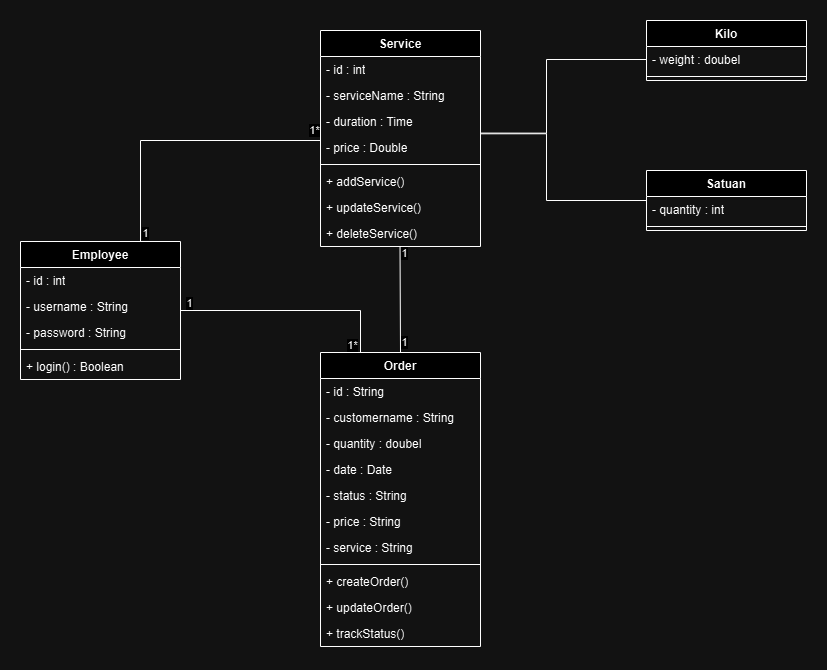

The diagram above was exported from draw.io. Its source (the exported page's mxGraphModel, read from the mxfile embedded in the PNG):
<mxGraphModel dx="800" dy="460" grid="1" gridSize="10" guides="1" tooltips="1" connect="1" arrows="1" fold="1" page="1" pageScale="1" pageWidth="827" pageHeight="1169" math="0" shadow="0">
  <root>
    <mxCell id="0" />
    <mxCell id="1" parent="0" />
    <mxCell id="6TQxoQC03EyL0vprdz2V-46" style="edgeStyle=orthogonalEdgeStyle;rounded=0;orthogonalLoop=1;jettySize=auto;html=1;entryX=0.25;entryY=0;entryDx=0;entryDy=0;endArrow=none;endFill=0;" parent="1" source="xjJrswE03Fvk30RPXIMM-19" target="6TQxoQC03EyL0vprdz2V-2" edge="1">
      <mxGeometry relative="1" as="geometry" />
    </mxCell>
    <mxCell id="hEwmpOosW24RexWu--lH-28" value="1" style="edgeLabel;html=1;align=center;verticalAlign=middle;resizable=0;points=[];" vertex="1" connectable="0" parent="6TQxoQC03EyL0vprdz2V-46">
      <mxGeometry x="-0.8919" y="1" relative="1" as="geometry">
        <mxPoint x="-3" y="-6" as="offset" />
      </mxGeometry>
    </mxCell>
    <mxCell id="hEwmpOosW24RexWu--lH-29" value="1*" style="edgeLabel;html=1;align=center;verticalAlign=middle;resizable=0;points=[];" vertex="1" connectable="0" parent="6TQxoQC03EyL0vprdz2V-46">
      <mxGeometry x="0.9299" y="2" relative="1" as="geometry">
        <mxPoint x="-10" as="offset" />
      </mxGeometry>
    </mxCell>
    <mxCell id="xjJrswE03Fvk30RPXIMM-19" value="Employee" style="swimlane;fontStyle=1;align=center;verticalAlign=top;childLayout=stackLayout;horizontal=1;startSize=26;horizontalStack=0;resizeParent=1;resizeParentMax=0;resizeLast=0;collapsible=1;marginBottom=0;whiteSpace=wrap;html=1;" parent="1" vertex="1">
      <mxGeometry x="334" y="421" width="160" height="138" as="geometry" />
    </mxCell>
    <mxCell id="hEwmpOosW24RexWu--lH-33" value="- id : int" style="text;strokeColor=none;fillColor=none;align=left;verticalAlign=top;spacingLeft=4;spacingRight=4;overflow=hidden;rotatable=0;points=[[0,0.5],[1,0.5]];portConstraint=eastwest;whiteSpace=wrap;html=1;" vertex="1" parent="xjJrswE03Fvk30RPXIMM-19">
      <mxGeometry y="26" width="160" height="26" as="geometry" />
    </mxCell>
    <mxCell id="hEwmpOosW24RexWu--lH-25" value="- username : String" style="text;strokeColor=none;fillColor=none;align=left;verticalAlign=top;spacingLeft=4;spacingRight=4;overflow=hidden;rotatable=0;points=[[0,0.5],[1,0.5]];portConstraint=eastwest;whiteSpace=wrap;html=1;" vertex="1" parent="xjJrswE03Fvk30RPXIMM-19">
      <mxGeometry y="52" width="160" height="26" as="geometry" />
    </mxCell>
    <mxCell id="xjJrswE03Fvk30RPXIMM-20" value="- password : String" style="text;strokeColor=none;fillColor=none;align=left;verticalAlign=top;spacingLeft=4;spacingRight=4;overflow=hidden;rotatable=0;points=[[0,0.5],[1,0.5]];portConstraint=eastwest;whiteSpace=wrap;html=1;" parent="xjJrswE03Fvk30RPXIMM-19" vertex="1">
      <mxGeometry y="78" width="160" height="26" as="geometry" />
    </mxCell>
    <mxCell id="xjJrswE03Fvk30RPXIMM-21" value="" style="line;strokeWidth=1;fillColor=none;align=left;verticalAlign=middle;spacingTop=-1;spacingLeft=3;spacingRight=3;rotatable=0;labelPosition=right;points=[];portConstraint=eastwest;strokeColor=inherit;" parent="xjJrswE03Fvk30RPXIMM-19" vertex="1">
      <mxGeometry y="104" width="160" height="8" as="geometry" />
    </mxCell>
    <mxCell id="xjJrswE03Fvk30RPXIMM-22" value="+ login() : Boolean" style="text;strokeColor=none;fillColor=none;align=left;verticalAlign=top;spacingLeft=4;spacingRight=4;overflow=hidden;rotatable=0;points=[[0,0.5],[1,0.5]];portConstraint=eastwest;whiteSpace=wrap;html=1;" parent="xjJrswE03Fvk30RPXIMM-19" vertex="1">
      <mxGeometry y="112" width="160" height="26" as="geometry" />
    </mxCell>
    <mxCell id="xjJrswE03Fvk30RPXIMM-23" value="Service" style="swimlane;fontStyle=1;align=center;verticalAlign=top;childLayout=stackLayout;horizontal=1;startSize=26;horizontalStack=0;resizeParent=1;resizeParentMax=0;resizeLast=0;collapsible=1;marginBottom=0;whiteSpace=wrap;html=1;" parent="1" vertex="1">
      <mxGeometry x="634" y="210" width="160" height="216" as="geometry" />
    </mxCell>
    <mxCell id="xjJrswE03Fvk30RPXIMM-24" value="- id : int" style="text;strokeColor=none;fillColor=none;align=left;verticalAlign=top;spacingLeft=4;spacingRight=4;overflow=hidden;rotatable=0;points=[[0,0.5],[1,0.5]];portConstraint=eastwest;whiteSpace=wrap;html=1;" parent="xjJrswE03Fvk30RPXIMM-23" vertex="1">
      <mxGeometry y="26" width="160" height="26" as="geometry" />
    </mxCell>
    <mxCell id="xjJrswE03Fvk30RPXIMM-25" value="- serviceName : String" style="text;strokeColor=none;fillColor=none;align=left;verticalAlign=top;spacingLeft=4;spacingRight=4;overflow=hidden;rotatable=0;points=[[0,0.5],[1,0.5]];portConstraint=eastwest;whiteSpace=wrap;html=1;" parent="xjJrswE03Fvk30RPXIMM-23" vertex="1">
      <mxGeometry y="52" width="160" height="26" as="geometry" />
    </mxCell>
    <mxCell id="6TQxoQC03EyL0vprdz2V-1" value="- duration : Time" style="text;strokeColor=none;fillColor=none;align=left;verticalAlign=top;spacingLeft=4;spacingRight=4;overflow=hidden;rotatable=0;points=[[0,0.5],[1,0.5]];portConstraint=eastwest;whiteSpace=wrap;html=1;" parent="xjJrswE03Fvk30RPXIMM-23" vertex="1">
      <mxGeometry y="78" width="160" height="26" as="geometry" />
    </mxCell>
    <mxCell id="xjJrswE03Fvk30RPXIMM-26" value="- price : Double" style="text;strokeColor=none;fillColor=none;align=left;verticalAlign=top;spacingLeft=4;spacingRight=4;overflow=hidden;rotatable=0;points=[[0,0.5],[1,0.5]];portConstraint=eastwest;whiteSpace=wrap;html=1;" parent="xjJrswE03Fvk30RPXIMM-23" vertex="1">
      <mxGeometry y="104" width="160" height="26" as="geometry" />
    </mxCell>
    <mxCell id="xjJrswE03Fvk30RPXIMM-27" value="" style="line;strokeWidth=1;fillColor=none;align=left;verticalAlign=middle;spacingTop=-1;spacingLeft=3;spacingRight=3;rotatable=0;labelPosition=right;points=[];portConstraint=eastwest;strokeColor=inherit;" parent="xjJrswE03Fvk30RPXIMM-23" vertex="1">
      <mxGeometry y="130" width="160" height="8" as="geometry" />
    </mxCell>
    <mxCell id="xjJrswE03Fvk30RPXIMM-28" value="+ addService()" style="text;strokeColor=none;fillColor=none;align=left;verticalAlign=top;spacingLeft=4;spacingRight=4;overflow=hidden;rotatable=0;points=[[0,0.5],[1,0.5]];portConstraint=eastwest;whiteSpace=wrap;html=1;" parent="xjJrswE03Fvk30RPXIMM-23" vertex="1">
      <mxGeometry y="138" width="160" height="26" as="geometry" />
    </mxCell>
    <mxCell id="6TQxoQC03EyL0vprdz2V-35" value="+ updateService()" style="text;strokeColor=none;fillColor=none;align=left;verticalAlign=top;spacingLeft=4;spacingRight=4;overflow=hidden;rotatable=0;points=[[0,0.5],[1,0.5]];portConstraint=eastwest;whiteSpace=wrap;html=1;" parent="xjJrswE03Fvk30RPXIMM-23" vertex="1">
      <mxGeometry y="164" width="160" height="26" as="geometry" />
    </mxCell>
    <mxCell id="6TQxoQC03EyL0vprdz2V-36" value="+ deleteService()" style="text;strokeColor=none;fillColor=none;align=left;verticalAlign=top;spacingLeft=4;spacingRight=4;overflow=hidden;rotatable=0;points=[[0,0.5],[1,0.5]];portConstraint=eastwest;whiteSpace=wrap;html=1;" parent="xjJrswE03Fvk30RPXIMM-23" vertex="1">
      <mxGeometry y="190" width="160" height="26" as="geometry" />
    </mxCell>
    <mxCell id="6TQxoQC03EyL0vprdz2V-2" value="Order" style="swimlane;fontStyle=1;align=center;verticalAlign=top;childLayout=stackLayout;horizontal=1;startSize=26;horizontalStack=0;resizeParent=1;resizeParentMax=0;resizeLast=0;collapsible=1;marginBottom=0;whiteSpace=wrap;html=1;" parent="1" vertex="1">
      <mxGeometry x="634" y="532" width="160" height="294" as="geometry" />
    </mxCell>
    <mxCell id="6TQxoQC03EyL0vprdz2V-3" value="- id : String" style="text;strokeColor=none;fillColor=none;align=left;verticalAlign=top;spacingLeft=4;spacingRight=4;overflow=hidden;rotatable=0;points=[[0,0.5],[1,0.5]];portConstraint=eastwest;whiteSpace=wrap;html=1;" parent="6TQxoQC03EyL0vprdz2V-2" vertex="1">
      <mxGeometry y="26" width="160" height="26" as="geometry" />
    </mxCell>
    <mxCell id="6TQxoQC03EyL0vprdz2V-4" value="- customername : String" style="text;strokeColor=none;fillColor=none;align=left;verticalAlign=top;spacingLeft=4;spacingRight=4;overflow=hidden;rotatable=0;points=[[0,0.5],[1,0.5]];portConstraint=eastwest;whiteSpace=wrap;html=1;" parent="6TQxoQC03EyL0vprdz2V-2" vertex="1">
      <mxGeometry y="52" width="160" height="26" as="geometry" />
    </mxCell>
    <mxCell id="6TQxoQC03EyL0vprdz2V-27" value="- quantity : doubel" style="text;strokeColor=none;fillColor=none;align=left;verticalAlign=top;spacingLeft=4;spacingRight=4;overflow=hidden;rotatable=0;points=[[0,0.5],[1,0.5]];portConstraint=eastwest;whiteSpace=wrap;html=1;" parent="6TQxoQC03EyL0vprdz2V-2" vertex="1">
      <mxGeometry y="78" width="160" height="26" as="geometry" />
    </mxCell>
    <mxCell id="6TQxoQC03EyL0vprdz2V-5" value="- date : Date" style="text;strokeColor=none;fillColor=none;align=left;verticalAlign=top;spacingLeft=4;spacingRight=4;overflow=hidden;rotatable=0;points=[[0,0.5],[1,0.5]];portConstraint=eastwest;whiteSpace=wrap;html=1;" parent="6TQxoQC03EyL0vprdz2V-2" vertex="1">
      <mxGeometry y="104" width="160" height="26" as="geometry" />
    </mxCell>
    <mxCell id="6TQxoQC03EyL0vprdz2V-6" value="- status : String" style="text;strokeColor=none;fillColor=none;align=left;verticalAlign=top;spacingLeft=4;spacingRight=4;overflow=hidden;rotatable=0;points=[[0,0.5],[1,0.5]];portConstraint=eastwest;whiteSpace=wrap;html=1;" parent="6TQxoQC03EyL0vprdz2V-2" vertex="1">
      <mxGeometry y="130" width="160" height="26" as="geometry" />
    </mxCell>
    <mxCell id="6TQxoQC03EyL0vprdz2V-9" value="- price : String" style="text;strokeColor=none;fillColor=none;align=left;verticalAlign=top;spacingLeft=4;spacingRight=4;overflow=hidden;rotatable=0;points=[[0,0.5],[1,0.5]];portConstraint=eastwest;whiteSpace=wrap;html=1;" parent="6TQxoQC03EyL0vprdz2V-2" vertex="1">
      <mxGeometry y="156" width="160" height="26" as="geometry" />
    </mxCell>
    <mxCell id="6TQxoQC03EyL0vprdz2V-28" value="- service : String" style="text;strokeColor=none;fillColor=none;align=left;verticalAlign=top;spacingLeft=4;spacingRight=4;overflow=hidden;rotatable=0;points=[[0,0.5],[1,0.5]];portConstraint=eastwest;whiteSpace=wrap;html=1;" parent="6TQxoQC03EyL0vprdz2V-2" vertex="1">
      <mxGeometry y="182" width="160" height="26" as="geometry" />
    </mxCell>
    <mxCell id="6TQxoQC03EyL0vprdz2V-7" value="" style="line;strokeWidth=1;fillColor=none;align=left;verticalAlign=middle;spacingTop=-1;spacingLeft=3;spacingRight=3;rotatable=0;labelPosition=right;points=[];portConstraint=eastwest;strokeColor=inherit;" parent="6TQxoQC03EyL0vprdz2V-2" vertex="1">
      <mxGeometry y="208" width="160" height="8" as="geometry" />
    </mxCell>
    <mxCell id="6TQxoQC03EyL0vprdz2V-8" value="+ createOrder()" style="text;strokeColor=none;fillColor=none;align=left;verticalAlign=top;spacingLeft=4;spacingRight=4;overflow=hidden;rotatable=0;points=[[0,0.5],[1,0.5]];portConstraint=eastwest;whiteSpace=wrap;html=1;" parent="6TQxoQC03EyL0vprdz2V-2" vertex="1">
      <mxGeometry y="216" width="160" height="26" as="geometry" />
    </mxCell>
    <mxCell id="6TQxoQC03EyL0vprdz2V-33" value="+ updateOrder()" style="text;strokeColor=none;fillColor=none;align=left;verticalAlign=top;spacingLeft=4;spacingRight=4;overflow=hidden;rotatable=0;points=[[0,0.5],[1,0.5]];portConstraint=eastwest;whiteSpace=wrap;html=1;" parent="6TQxoQC03EyL0vprdz2V-2" vertex="1">
      <mxGeometry y="242" width="160" height="26" as="geometry" />
    </mxCell>
    <mxCell id="6TQxoQC03EyL0vprdz2V-34" value="+ trackStatus()" style="text;strokeColor=none;fillColor=none;align=left;verticalAlign=top;spacingLeft=4;spacingRight=4;overflow=hidden;rotatable=0;points=[[0,0.5],[1,0.5]];portConstraint=eastwest;whiteSpace=wrap;html=1;" parent="6TQxoQC03EyL0vprdz2V-2" vertex="1">
      <mxGeometry y="268" width="160" height="26" as="geometry" />
    </mxCell>
    <mxCell id="hRpBXIQCwJCfj1f9BvYI-1" value="" style="endArrow=none;html=1;rounded=0;exitX=0.5;exitY=0;exitDx=0;exitDy=0;entryX=0.497;entryY=1.015;entryDx=0;entryDy=0;entryPerimeter=0;" parent="1" source="6TQxoQC03EyL0vprdz2V-2" target="6TQxoQC03EyL0vprdz2V-36" edge="1">
      <mxGeometry width="50" height="50" relative="1" as="geometry">
        <mxPoint x="994" y="510" as="sourcePoint" />
        <mxPoint x="1044" y="460" as="targetPoint" />
      </mxGeometry>
    </mxCell>
    <mxCell id="hEwmpOosW24RexWu--lH-30" value="1" style="edgeLabel;html=1;align=center;verticalAlign=middle;resizable=0;points=[];" vertex="1" connectable="0" parent="hRpBXIQCwJCfj1f9BvYI-1">
      <mxGeometry x="0.8492" relative="1" as="geometry">
        <mxPoint x="4" y="-2" as="offset" />
      </mxGeometry>
    </mxCell>
    <mxCell id="hEwmpOosW24RexWu--lH-31" value="1" style="edgeLabel;html=1;align=center;verticalAlign=middle;resizable=0;points=[];" vertex="1" connectable="0" parent="hRpBXIQCwJCfj1f9BvYI-1">
      <mxGeometry x="-0.8109" y="-3" relative="1" as="geometry">
        <mxPoint x="1" as="offset" />
      </mxGeometry>
    </mxCell>
    <mxCell id="6TQxoQC03EyL0vprdz2V-47" style="edgeStyle=orthogonalEdgeStyle;rounded=0;orthogonalLoop=1;jettySize=auto;html=1;endArrow=none;endFill=0;" parent="1" source="xjJrswE03Fvk30RPXIMM-19" edge="1">
      <mxGeometry relative="1" as="geometry">
        <mxPoint x="634" y="320" as="targetPoint" />
        <Array as="points">
          <mxPoint x="454" y="320" />
        </Array>
      </mxGeometry>
    </mxCell>
    <mxCell id="hEwmpOosW24RexWu--lH-26" value="1" style="edgeLabel;html=1;align=center;verticalAlign=middle;resizable=0;points=[];" vertex="1" connectable="0" parent="6TQxoQC03EyL0vprdz2V-47">
      <mxGeometry x="-0.9401" y="-2" relative="1" as="geometry">
        <mxPoint x="3" as="offset" />
      </mxGeometry>
    </mxCell>
    <mxCell id="hEwmpOosW24RexWu--lH-27" value="1*" style="edgeLabel;html=1;align=center;verticalAlign=middle;resizable=0;points=[];" vertex="1" connectable="0" parent="6TQxoQC03EyL0vprdz2V-47">
      <mxGeometry x="0.9523" relative="1" as="geometry">
        <mxPoint y="-10" as="offset" />
      </mxGeometry>
    </mxCell>
    <mxCell id="hEwmpOosW24RexWu--lH-17" value="Kilo" style="swimlane;fontStyle=1;align=center;verticalAlign=top;childLayout=stackLayout;horizontal=1;startSize=26;horizontalStack=0;resizeParent=1;resizeParentMax=0;resizeLast=0;collapsible=1;marginBottom=0;whiteSpace=wrap;html=1;" vertex="1" parent="1">
      <mxGeometry x="960" y="200" width="160" height="60" as="geometry" />
    </mxCell>
    <mxCell id="hEwmpOosW24RexWu--lH-18" value="- weight : doubel" style="text;strokeColor=none;fillColor=none;align=left;verticalAlign=top;spacingLeft=4;spacingRight=4;overflow=hidden;rotatable=0;points=[[0,0.5],[1,0.5]];portConstraint=eastwest;whiteSpace=wrap;html=1;" vertex="1" parent="hEwmpOosW24RexWu--lH-17">
      <mxGeometry y="26" width="160" height="26" as="geometry" />
    </mxCell>
    <mxCell id="hEwmpOosW24RexWu--lH-19" value="" style="line;strokeWidth=1;fillColor=none;align=left;verticalAlign=middle;spacingTop=-1;spacingLeft=3;spacingRight=3;rotatable=0;labelPosition=right;points=[];portConstraint=eastwest;strokeColor=inherit;" vertex="1" parent="hEwmpOosW24RexWu--lH-17">
      <mxGeometry y="52" width="160" height="8" as="geometry" />
    </mxCell>
    <mxCell id="hEwmpOosW24RexWu--lH-20" value="Satuan" style="swimlane;fontStyle=1;align=center;verticalAlign=top;childLayout=stackLayout;horizontal=1;startSize=26;horizontalStack=0;resizeParent=1;resizeParentMax=0;resizeLast=0;collapsible=1;marginBottom=0;whiteSpace=wrap;html=1;" vertex="1" parent="1">
      <mxGeometry x="960" y="350" width="160" height="60" as="geometry" />
    </mxCell>
    <mxCell id="hEwmpOosW24RexWu--lH-21" value="- quantity : int" style="text;strokeColor=none;fillColor=none;align=left;verticalAlign=top;spacingLeft=4;spacingRight=4;overflow=hidden;rotatable=0;points=[[0,0.5],[1,0.5]];portConstraint=eastwest;whiteSpace=wrap;html=1;" vertex="1" parent="hEwmpOosW24RexWu--lH-20">
      <mxGeometry y="26" width="160" height="26" as="geometry" />
    </mxCell>
    <mxCell id="hEwmpOosW24RexWu--lH-22" value="" style="line;strokeWidth=1;fillColor=none;align=left;verticalAlign=middle;spacingTop=-1;spacingLeft=3;spacingRight=3;rotatable=0;labelPosition=right;points=[];portConstraint=eastwest;strokeColor=inherit;" vertex="1" parent="hEwmpOosW24RexWu--lH-20">
      <mxGeometry y="52" width="160" height="8" as="geometry" />
    </mxCell>
    <mxCell id="hEwmpOosW24RexWu--lH-23" value="" style="endArrow=none;html=1;rounded=0;endFill=0;edgeStyle=orthogonalEdgeStyle;exitX=0;exitY=0.5;exitDx=0;exitDy=0;entryX=1.004;entryY=0.945;entryDx=0;entryDy=0;entryPerimeter=0;" edge="1" parent="1" source="hEwmpOosW24RexWu--lH-18" target="6TQxoQC03EyL0vprdz2V-1">
      <mxGeometry width="50" height="50" relative="1" as="geometry">
        <mxPoint x="1010" y="377" as="sourcePoint" />
        <mxPoint x="790" y="313" as="targetPoint" />
        <Array as="points">
          <mxPoint x="860" y="239" />
          <mxPoint x="860" y="313" />
        </Array>
      </mxGeometry>
    </mxCell>
    <mxCell id="hEwmpOosW24RexWu--lH-24" value="" style="endArrow=none;html=1;rounded=0;endFill=0;edgeStyle=orthogonalEdgeStyle;exitX=0;exitY=0.154;exitDx=0;exitDy=0;exitPerimeter=0;entryX=1.004;entryY=0.973;entryDx=0;entryDy=0;entryPerimeter=0;" edge="1" parent="1" source="hEwmpOosW24RexWu--lH-21" target="6TQxoQC03EyL0vprdz2V-1">
      <mxGeometry width="50" height="50" relative="1" as="geometry">
        <mxPoint x="970" y="497" as="sourcePoint" />
        <mxPoint x="790" y="313" as="targetPoint" />
        <Array as="points">
          <mxPoint x="860" y="380" />
          <mxPoint x="860" y="313" />
        </Array>
      </mxGeometry>
    </mxCell>
  </root>
</mxGraphModel>